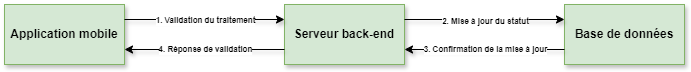

The diagram above was exported from draw.io. Its source (the exported page's mxGraphModel, read from the mxfile embedded in the PNG):
<mxGraphModel dx="1262" dy="678" grid="1" gridSize="10" guides="1" tooltips="1" connect="1" arrows="1" fold="1" page="1" pageScale="1" pageWidth="1169" pageHeight="827" math="0" shadow="0">
  <root>
    <mxCell id="0" />
    <mxCell id="1" parent="0" />
    <mxCell id="ZJd7EJ9bVrkxuvTjC3Jy-66" value="Application mobile" style="rounded=0;whiteSpace=wrap;html=1;fillColor=#d5e8d4;strokeColor=#82b366;shadow=1;strokeWidth=1;fontStyle=1" vertex="1" parent="1">
      <mxGeometry x="550" y="130" width="120" height="60" as="geometry" />
    </mxCell>
    <mxCell id="ZJd7EJ9bVrkxuvTjC3Jy-67" value="Serveur back-end" style="rounded=0;whiteSpace=wrap;html=1;fillColor=#d5e8d4;strokeColor=#82b366;shadow=1;strokeWidth=1;fontStyle=1" vertex="1" parent="1">
      <mxGeometry x="830" y="130" width="120" height="60" as="geometry" />
    </mxCell>
    <mxCell id="ZJd7EJ9bVrkxuvTjC3Jy-68" value="Base de données" style="rounded=0;whiteSpace=wrap;html=1;fillColor=#d5e8d4;strokeColor=#82b366;shadow=1;strokeWidth=1;fontStyle=1" vertex="1" parent="1">
      <mxGeometry x="1110" y="130" width="120" height="60" as="geometry" />
    </mxCell>
    <mxCell id="ZJd7EJ9bVrkxuvTjC3Jy-69" value="" style="endArrow=classic;startArrow=none;html=1;rounded=0;exitX=1;exitY=0.25;exitDx=0;exitDy=0;entryX=0;entryY=0.25;entryDx=0;entryDy=0;shadow=1;strokeWidth=1;fillColor=#d5e8d4;strokeColor=default;startFill=0;fontStyle=1" edge="1" parent="1" source="ZJd7EJ9bVrkxuvTjC3Jy-66" target="ZJd7EJ9bVrkxuvTjC3Jy-67">
      <mxGeometry width="50" height="50" relative="1" as="geometry">
        <mxPoint x="810" y="150" as="sourcePoint" />
        <mxPoint x="860" y="100" as="targetPoint" />
      </mxGeometry>
    </mxCell>
    <mxCell id="ZJd7EJ9bVrkxuvTjC3Jy-70" value="&lt;font style=&quot;font-size: 8px;&quot;&gt;1. Validation du traitement&lt;/font&gt;" style="edgeLabel;html=1;align=center;verticalAlign=middle;resizable=0;points=[];fontStyle=1" vertex="1" connectable="0" parent="ZJd7EJ9bVrkxuvTjC3Jy-69">
      <mxGeometry x="-0.0014" y="1" relative="1" as="geometry">
        <mxPoint as="offset" />
      </mxGeometry>
    </mxCell>
    <mxCell id="ZJd7EJ9bVrkxuvTjC3Jy-71" value="" style="endArrow=none;startArrow=classic;html=1;rounded=0;exitX=0;exitY=0.25;exitDx=0;exitDy=0;entryX=1;entryY=0.25;entryDx=0;entryDy=0;shadow=1;strokeWidth=1;endFill=0;fontStyle=1" edge="1" parent="1" source="ZJd7EJ9bVrkxuvTjC3Jy-68" target="ZJd7EJ9bVrkxuvTjC3Jy-67">
      <mxGeometry width="50" height="50" relative="1" as="geometry">
        <mxPoint x="710" y="174" as="sourcePoint" />
        <mxPoint x="845" y="174" as="targetPoint" />
      </mxGeometry>
    </mxCell>
    <mxCell id="ZJd7EJ9bVrkxuvTjC3Jy-72" value="&lt;font style=&quot;font-size: 8px;&quot;&gt;2. Mise à jour du statut&lt;/font&gt;" style="edgeLabel;html=1;align=center;verticalAlign=middle;resizable=0;points=[];rotation=0;fontStyle=1" vertex="1" connectable="0" parent="ZJd7EJ9bVrkxuvTjC3Jy-71">
      <mxGeometry relative="1" as="geometry">
        <mxPoint as="offset" />
      </mxGeometry>
    </mxCell>
    <mxCell id="ZJd7EJ9bVrkxuvTjC3Jy-73" value="" style="endArrow=none;startArrow=classic;html=1;rounded=0;exitX=1;exitY=0.75;exitDx=0;exitDy=0;entryX=0;entryY=0.75;entryDx=0;entryDy=0;shadow=1;strokeWidth=1;endFill=0;fontStyle=1" edge="1" parent="1" source="ZJd7EJ9bVrkxuvTjC3Jy-67" target="ZJd7EJ9bVrkxuvTjC3Jy-68">
      <mxGeometry width="50" height="50" relative="1" as="geometry">
        <mxPoint x="950" y="164" as="sourcePoint" />
        <mxPoint x="1110" y="164" as="targetPoint" />
      </mxGeometry>
    </mxCell>
    <mxCell id="ZJd7EJ9bVrkxuvTjC3Jy-74" value="&lt;font style=&quot;font-size: 8px;&quot;&gt;3. Confirmation de la mise à jour&lt;/font&gt;" style="edgeLabel;html=1;align=center;verticalAlign=middle;resizable=0;points=[];rotation=0;fontStyle=1" vertex="1" connectable="0" parent="ZJd7EJ9bVrkxuvTjC3Jy-73">
      <mxGeometry relative="1" as="geometry">
        <mxPoint y="-2" as="offset" />
      </mxGeometry>
    </mxCell>
    <mxCell id="ZJd7EJ9bVrkxuvTjC3Jy-75" value="" style="endArrow=none;startArrow=classic;html=1;rounded=0;exitX=1;exitY=0.75;exitDx=0;exitDy=0;entryX=0;entryY=0.75;entryDx=0;entryDy=0;shadow=1;strokeWidth=1;endFill=0;fontStyle=1" edge="1" parent="1" source="ZJd7EJ9bVrkxuvTjC3Jy-66" target="ZJd7EJ9bVrkxuvTjC3Jy-67">
      <mxGeometry width="50" height="50" relative="1" as="geometry">
        <mxPoint x="960" y="185" as="sourcePoint" />
        <mxPoint x="1120" y="185" as="targetPoint" />
      </mxGeometry>
    </mxCell>
    <mxCell id="ZJd7EJ9bVrkxuvTjC3Jy-76" value="&lt;font style=&quot;font-size: 8px;&quot;&gt;4. Réponse de validation&lt;/font&gt;" style="edgeLabel;html=1;align=center;verticalAlign=middle;resizable=0;points=[];rotation=0;fontStyle=1" vertex="1" connectable="0" parent="ZJd7EJ9bVrkxuvTjC3Jy-75">
      <mxGeometry relative="1" as="geometry">
        <mxPoint y="-2" as="offset" />
      </mxGeometry>
    </mxCell>
  </root>
</mxGraphModel>